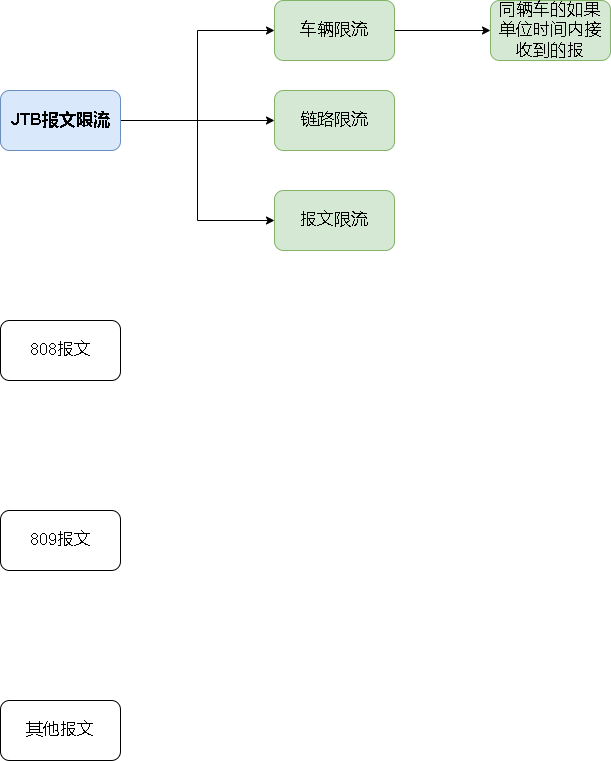

The diagram above was exported from draw.io. Its source (the exported page's mxGraphModel, read from the mxfile embedded in the PNG):
<mxGraphModel dx="1422" dy="754" grid="1" gridSize="10" guides="1" tooltips="1" connect="1" arrows="1" fold="1" page="1" pageScale="1" pageWidth="827" pageHeight="1169" math="0" shadow="0">
  <root>
    <mxCell id="0" />
    <mxCell id="1" parent="0" />
    <mxCell id="fMUKml5RnItikVMqAqGf-10" style="edgeStyle=orthogonalEdgeStyle;rounded=0;orthogonalLoop=1;jettySize=auto;html=1;entryX=0;entryY=0.5;entryDx=0;entryDy=0;fontSize=17;" edge="1" parent="1" source="fMUKml5RnItikVMqAqGf-1" target="fMUKml5RnItikVMqAqGf-7">
      <mxGeometry relative="1" as="geometry" />
    </mxCell>
    <mxCell id="fMUKml5RnItikVMqAqGf-12" style="edgeStyle=orthogonalEdgeStyle;rounded=0;orthogonalLoop=1;jettySize=auto;html=1;entryX=0;entryY=0.5;entryDx=0;entryDy=0;fontSize=17;" edge="1" parent="1" source="fMUKml5RnItikVMqAqGf-1" target="fMUKml5RnItikVMqAqGf-8">
      <mxGeometry relative="1" as="geometry" />
    </mxCell>
    <mxCell id="fMUKml5RnItikVMqAqGf-13" style="edgeStyle=orthogonalEdgeStyle;rounded=0;orthogonalLoop=1;jettySize=auto;html=1;entryX=0;entryY=0.5;entryDx=0;entryDy=0;fontSize=17;" edge="1" parent="1" source="fMUKml5RnItikVMqAqGf-1" target="fMUKml5RnItikVMqAqGf-9">
      <mxGeometry relative="1" as="geometry" />
    </mxCell>
    <mxCell id="fMUKml5RnItikVMqAqGf-1" value="&lt;b&gt;&lt;font style=&quot;font-size: 17px;&quot;&gt;JTB报文限流&lt;/font&gt;&lt;/b&gt;" style="rounded=1;whiteSpace=wrap;html=1;fillColor=#dae8fc;strokeColor=#6c8ebf;" vertex="1" parent="1">
      <mxGeometry x="80" y="170" width="120" height="60" as="geometry" />
    </mxCell>
    <mxCell id="fMUKml5RnItikVMqAqGf-2" value="808报文" style="rounded=1;whiteSpace=wrap;html=1;fontSize=17;" vertex="1" parent="1">
      <mxGeometry x="80" y="400" width="120" height="60" as="geometry" />
    </mxCell>
    <mxCell id="fMUKml5RnItikVMqAqGf-3" value="809报文" style="rounded=1;whiteSpace=wrap;html=1;fontSize=17;" vertex="1" parent="1">
      <mxGeometry x="80" y="590" width="120" height="60" as="geometry" />
    </mxCell>
    <mxCell id="fMUKml5RnItikVMqAqGf-4" value="其他报文" style="rounded=1;whiteSpace=wrap;html=1;fontSize=17;" vertex="1" parent="1">
      <mxGeometry x="80" y="780" width="120" height="60" as="geometry" />
    </mxCell>
    <mxCell id="fMUKml5RnItikVMqAqGf-14" style="edgeStyle=orthogonalEdgeStyle;rounded=0;orthogonalLoop=1;jettySize=auto;html=1;fontSize=17;entryX=0;entryY=0.5;entryDx=0;entryDy=0;" edge="1" parent="1" source="fMUKml5RnItikVMqAqGf-7" target="fMUKml5RnItikVMqAqGf-15">
      <mxGeometry relative="1" as="geometry">
        <mxPoint x="620" y="110" as="targetPoint" />
      </mxGeometry>
    </mxCell>
    <mxCell id="fMUKml5RnItikVMqAqGf-7" value="车辆限流" style="rounded=1;whiteSpace=wrap;html=1;fontSize=17;fillColor=#d5e8d4;strokeColor=#82b366;" vertex="1" parent="1">
      <mxGeometry x="354" y="80" width="120" height="60" as="geometry" />
    </mxCell>
    <mxCell id="fMUKml5RnItikVMqAqGf-8" value="链路限流" style="rounded=1;whiteSpace=wrap;html=1;fontSize=17;fillColor=#d5e8d4;strokeColor=#82b366;" vertex="1" parent="1">
      <mxGeometry x="354" y="170" width="120" height="60" as="geometry" />
    </mxCell>
    <mxCell id="fMUKml5RnItikVMqAqGf-9" value="报文限流" style="rounded=1;whiteSpace=wrap;html=1;fontSize=17;fillColor=#d5e8d4;strokeColor=#82b366;" vertex="1" parent="1">
      <mxGeometry x="354" y="270" width="120" height="60" as="geometry" />
    </mxCell>
    <mxCell id="fMUKml5RnItikVMqAqGf-15" value="同辆车的如果单位时间内接收到的报" style="rounded=1;whiteSpace=wrap;html=1;fontSize=17;fillColor=#d5e8d4;strokeColor=#82b366;" vertex="1" parent="1">
      <mxGeometry x="570" y="80" width="120" height="60" as="geometry" />
    </mxCell>
  </root>
</mxGraphModel>